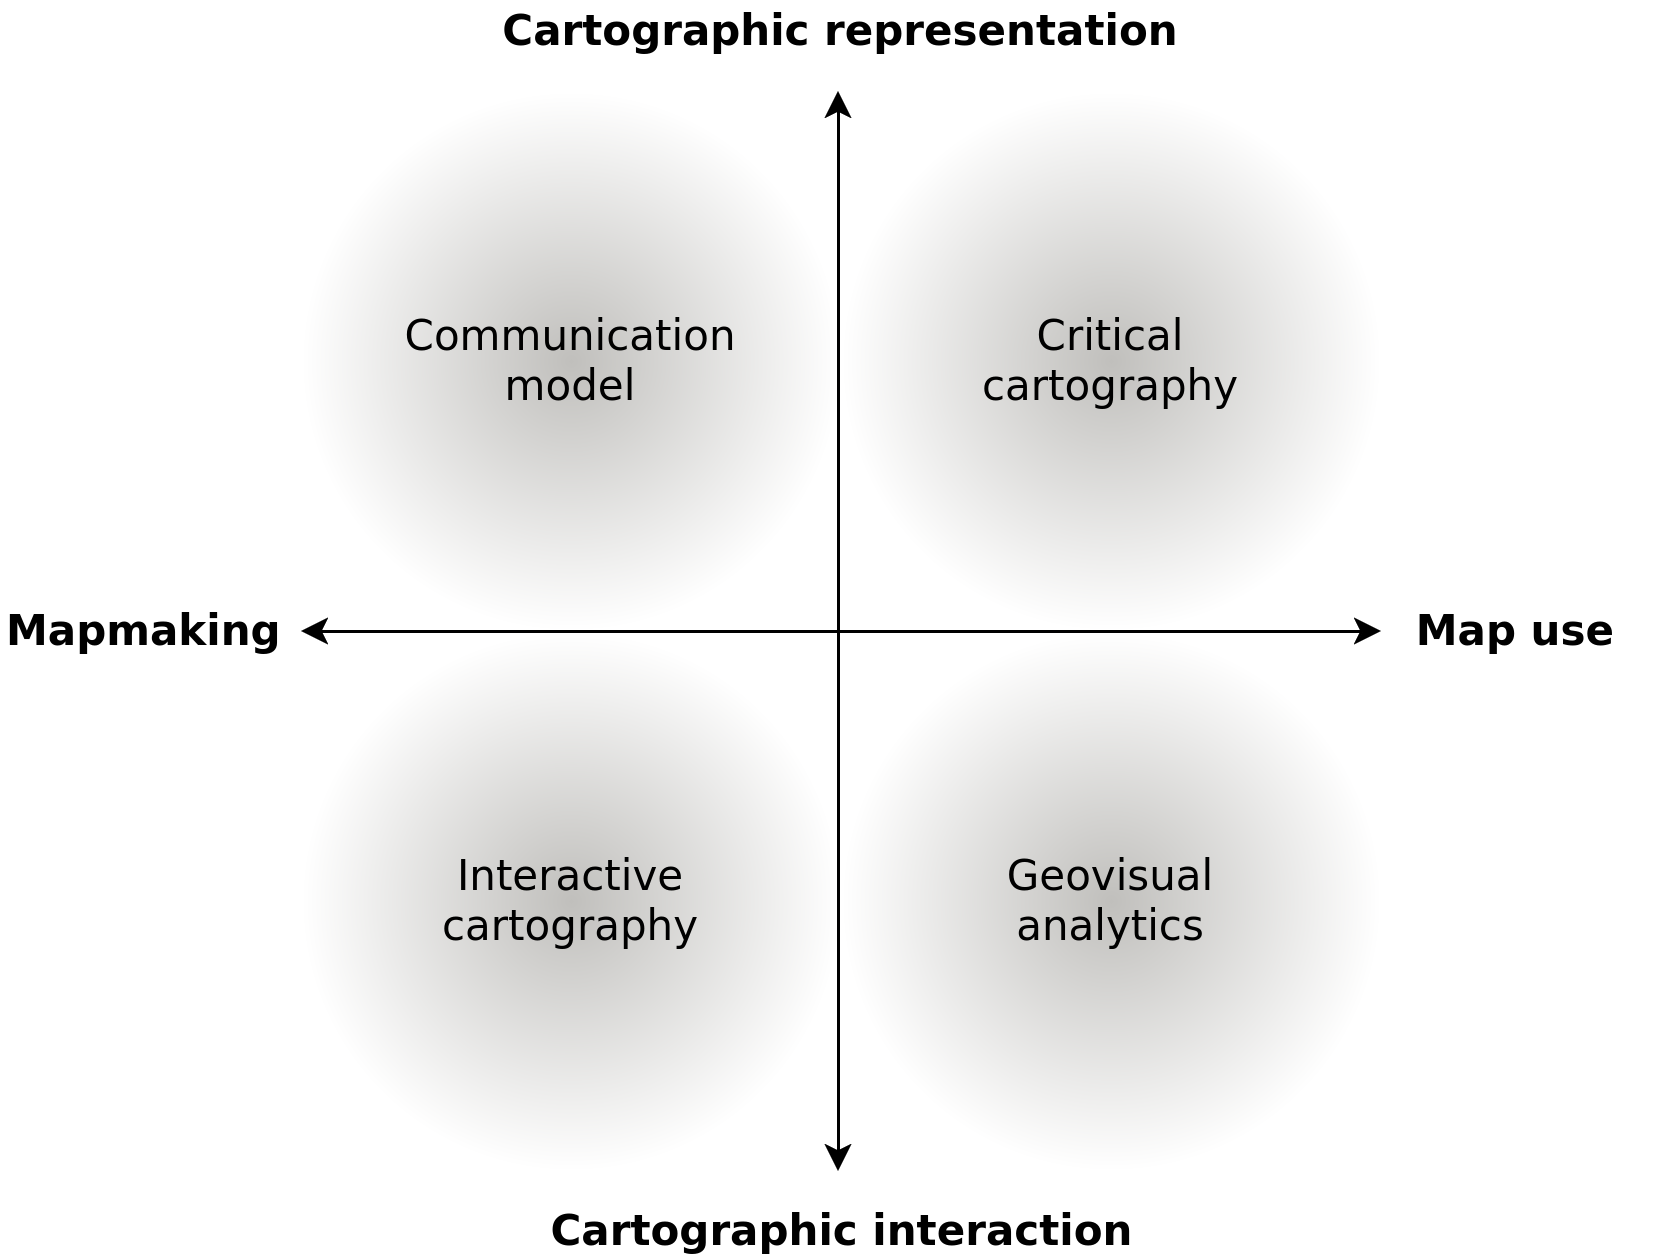

The diagram above was exported from draw.io. Its source (the exported page's mxGraphModel, read from the mxfile embedded in the PNG):
<mxGraphModel dx="1432" dy="782" grid="1" gridSize="10" guides="1" tooltips="1" connect="1" arrows="1" fold="1" page="1" pageScale="1" pageWidth="560" pageHeight="420" math="0" shadow="0">
  <root>
    <mxCell id="0" />
    <mxCell id="1" parent="0" />
    <mxCell id="FsN-tJxbfjncscWHZXyK-1" value="" style="rounded=0;whiteSpace=wrap;html=1;strokeColor=none;" vertex="1" parent="1">
      <mxGeometry width="560" height="420" as="geometry" />
    </mxCell>
    <mxCell id="Zv1tdsT7hRlqrFDFITvm-12" value="" style="ellipse;whiteSpace=wrap;html=1;aspect=fixed;gradientColor=#ffffff;fillColor=#c0bfbc;gradientDirection=radial;strokeColor=none;" parent="1" vertex="1">
      <mxGeometry x="280" y="210" width="180" height="180" as="geometry" />
    </mxCell>
    <mxCell id="uKpN9nnapEraJzjnR4Ah-22" value="" style="ellipse;whiteSpace=wrap;html=1;aspect=fixed;gradientColor=#ffffff;fillColor=#c0bfbc;gradientDirection=radial;strokeColor=none;" parent="1" vertex="1">
      <mxGeometry x="280" y="30" width="180" height="180" as="geometry" />
    </mxCell>
    <mxCell id="uKpN9nnapEraJzjnR4Ah-23" value="" style="ellipse;whiteSpace=wrap;html=1;aspect=fixed;gradientColor=#ffffff;fillColor=#c0bfbc;gradientDirection=radial;strokeColor=none;" parent="1" vertex="1">
      <mxGeometry x="100" y="30" width="180" height="180" as="geometry" />
    </mxCell>
    <mxCell id="uKpN9nnapEraJzjnR4Ah-24" value="" style="ellipse;whiteSpace=wrap;html=1;aspect=fixed;gradientColor=#ffffff;fillColor=#c0bfbc;gradientDirection=radial;strokeColor=none;" parent="1" vertex="1">
      <mxGeometry x="100" y="210" width="180" height="180" as="geometry" />
    </mxCell>
    <mxCell id="j5-xsGtOSo_zPJKqg0VS-1" value="" style="endArrow=classic;startArrow=classic;html=1;rounded=0;" parent="1" edge="1">
      <mxGeometry width="50" height="50" relative="1" as="geometry">
        <mxPoint x="279" y="390" as="sourcePoint" />
        <mxPoint x="279" y="30" as="targetPoint" />
      </mxGeometry>
    </mxCell>
    <mxCell id="j5-xsGtOSo_zPJKqg0VS-2" value="" style="endArrow=classic;startArrow=classic;html=1;rounded=0;" parent="1" edge="1">
      <mxGeometry width="50" height="50" relative="1" as="geometry">
        <mxPoint x="100" y="210" as="sourcePoint" />
        <mxPoint x="460" y="210" as="targetPoint" />
      </mxGeometry>
    </mxCell>
    <mxCell id="Zv1tdsT7hRlqrFDFITvm-1" value="Mapmaking" style="text;html=1;strokeColor=none;fillColor=none;align=left;verticalAlign=middle;whiteSpace=wrap;rounded=0;fontSize=14;fontStyle=1;fontFamily=Dejavu sans;" parent="1" vertex="1">
      <mxGeometry y="200" width="100" height="20" as="geometry" />
    </mxCell>
    <mxCell id="Zv1tdsT7hRlqrFDFITvm-2" value="Map use" style="text;html=1;strokeColor=none;fillColor=none;align=right;verticalAlign=middle;whiteSpace=wrap;rounded=0;fontSize=14;fontStyle=1;fontFamily=Dejavu sans;" parent="1" vertex="1">
      <mxGeometry x="460" y="200" width="80" height="20" as="geometry" />
    </mxCell>
    <mxCell id="Zv1tdsT7hRlqrFDFITvm-4" value="Cartographic representation" style="text;html=1;strokeColor=none;fillColor=none;align=center;verticalAlign=middle;whiteSpace=wrap;rounded=0;fontSize=14;fontStyle=1;fontFamily=Dejavu sans;" parent="1" vertex="1">
      <mxGeometry x="160" width="240" height="20" as="geometry" />
    </mxCell>
    <mxCell id="Zv1tdsT7hRlqrFDFITvm-5" value="Cartographic interaction" style="text;html=1;strokeColor=none;fillColor=none;align=center;verticalAlign=middle;whiteSpace=wrap;rounded=0;fontSize=14;fontStyle=1;fontFamily=Dejavu sans;" parent="1" vertex="1">
      <mxGeometry x="178" y="400" width="205" height="20" as="geometry" />
    </mxCell>
    <mxCell id="jCj-K4D9ByayT8XEjpw9-1" value="&lt;div align=&quot;center&quot;&gt;Communication model&lt;br&gt;&lt;/div&gt;" style="text;html=1;strokeColor=none;fillColor=none;align=center;verticalAlign=middle;whiteSpace=wrap;rounded=0;fontSize=14;fontStyle=0;fontFamily=Dejavu sans;" parent="1" vertex="1">
      <mxGeometry x="145" y="110" width="90" height="20" as="geometry" />
    </mxCell>
    <mxCell id="jCj-K4D9ByayT8XEjpw9-2" value="Critical cartography" style="text;html=1;strokeColor=none;fillColor=none;align=center;verticalAlign=middle;whiteSpace=wrap;rounded=0;fontSize=14;fontStyle=0;fontFamily=Dejavu sans;" parent="1" vertex="1">
      <mxGeometry x="325" y="110" width="90" height="20" as="geometry" />
    </mxCell>
    <mxCell id="jCj-K4D9ByayT8XEjpw9-3" value="Interactive cartography" style="text;html=1;strokeColor=none;fillColor=none;align=center;verticalAlign=middle;whiteSpace=wrap;rounded=0;fontSize=14;fontStyle=0;fontFamily=Dejavu sans;" parent="1" vertex="1">
      <mxGeometry x="145" y="290" width="90" height="20" as="geometry" />
    </mxCell>
    <mxCell id="jCj-K4D9ByayT8XEjpw9-4" value="Geovisual analytics" style="text;html=1;strokeColor=none;fillColor=none;align=center;verticalAlign=middle;whiteSpace=wrap;rounded=0;fontSize=14;fontStyle=0;fontFamily=Dejavu sans;" parent="1" vertex="1">
      <mxGeometry x="325" y="290" width="90" height="20" as="geometry" />
    </mxCell>
  </root>
</mxGraphModel>